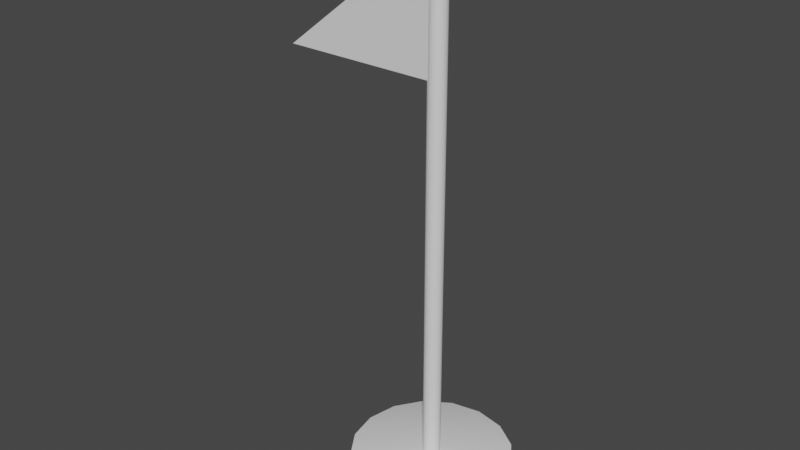 # Source: flag.blend  (saved by Blender 2.80.75; exported with 4.5.12 LTS)
import bpy
from mathutils import Matrix  # noqa: F401  (used for matrix-valued properties, if any)

bpy.ops.wm.read_factory_settings(use_empty=True)
scene = bpy.context.scene
scene.name = 'Scene'

# ---- collections
col_collection = bpy.data.collections.new('Collection'); scene.collection.children.link(col_collection)

# ---- world
world_world = bpy.data.worlds.new('World'); scene.world = world_world
world_world.use_nodes = True; world_world.node_tree.nodes.clear()
_N = world_world.node_tree.nodes; _L = world_world.node_tree.links
n0 = _N.new('ShaderNodeOutputWorld'); n0.name = 'World Output'; n0.location = (300, 300)
n1 = _N.new('ShaderNodeBackground'); n1.name = 'Background'; n1.location = (10, 300)
n1.inputs[0].default_value = (0.05088, 0.05088, 0.05088, 1.0)
_L.new(n1.outputs[0], n0.inputs[0])
n0.is_active_output = True
world_world.color = (0.05088, 0.05088, 0.05088)
world_world.use_sun_shadow = False
world_world.sun_shadow_jitter_overblur = 0.0

# ---- meshes
me_cube_001 = bpy.data.meshes.new('Cube.001')
me_cube_001.from_pydata([(-1.996, -1.0, 2.476), (-1.996, 1.0, 2.476), (0.004136, -1.0, 2.476), (0.004136, -1.0, 4.047), (0.004136, 1.0, 2.476), (0.004136, 1.0, 4.047)], [], [(4, 5, 3, 2), (1, 4, 2, 0), (4, 1, 5), (3, 5, 1, 0), (3, 0, 2)])
_uv = me_cube_001.uv_layers.new(name='UVMap')
_uv.uv.foreach_set('vector', [0.375, 0.5, 0.625, 0.5, 0.625, 0.75, 0.375, 0.75, 0.125, 0.5, 0.375, 0.5, 0.375, 0.75, 0.125, 0.75, 0.375, 0.5, 0.125, 0.5, 0.625, 0.5, 0.0, 0.0, 0.0, 0.0, 0.0, 0.0, 0.0, 0.0, 0.0, 0.0, 0.0, 0.0, 0.0, 0.0])
me_cube_001.use_remesh_preserve_volume = False
me_cube_001.use_remesh_preserve_attributes = False
me_cube_001.use_mirror_vertex_groups = False
me_cube_001.update()
me_cylinder = bpy.data.meshes.new('Cylinder')
me_cylinder.from_pydata([(0.0, 1.0, -1.0), (0.0, 1.0, 1.0), (0.3827, 0.9239, -1.0), (0.3827, 0.9239, 1.0), (0.7071, 0.7071, -1.0), (0.7071, 0.7071, 1.0), (0.9239, 0.3827, -1.0), (0.9239, 0.3827, 1.0), (1.0, -4.371e-08, -1.0), (1.0, -4.371e-08, 1.0), (0.9239, -0.3827, -1.0), (0.9239, -0.3827, 1.0), (0.7071, -0.7071, -1.0), (0.7071, -0.7071, 1.0), (0.3827, -0.9239, -1.0), (0.3827, -0.9239, 1.0), (1.51e-07, -1.0, -1.0), (1.51e-07, -1.0, 1.0), (-0.3827, -0.9239, -1.0), (-0.3827, -0.9239, 1.0), (-0.7071, -0.7071, -1.0), (-0.7071, -0.7071, 1.0), (-0.9239, -0.3827, -1.0), (-0.9239, -0.3827, 1.0), (-1.0, 1.192e-08, -1.0), (-1.0, 1.192e-08, 1.0), (-0.9239, 0.3827, -1.0), (-0.9239, 0.3827, 1.0), (-0.7071, 0.7071, -1.0), (-0.7071, 0.7071, 1.0), (-0.3827, 0.9239, -1.0), (-0.3827, 0.9239, 1.0), (6.774e-09, 0.937, 1.0), (0.3586, 0.8657, 1.0), (0.6626, 0.6626, 1.0), (0.8657, 0.3586, 1.0), (0.937, -4.049e-08, 1.0), (0.8657, -0.3586, 1.0), (0.6626, -0.6626, 1.0), (0.3586, -0.8657, 1.0), (1.483e-07, -0.937, 1.0), (-0.3586, -0.8657, 1.0), (-0.6626, -0.6626, 1.0), (-0.8657, -0.3586, 1.0), (-0.937, 1.164e-08, 1.0), (-0.8657, 0.3586, 1.0), (-0.6626, 0.6626, 1.0), (-0.3586, 0.8657, 1.0), (2.868e-08, 0.6239, 1.0), (0.2387, 0.5764, 1.0), (0.4411, 0.4411, 1.0), (0.5764, 0.2387, 1.0), (0.6239, -2.944e-08, 1.0), (0.5764, -0.2387, 1.0), (0.4411, -0.4411, 1.0), (0.2387, -0.5764, 1.0), (1.229e-07, -0.6239, 1.0), (-0.2387, -0.5764, 1.0), (-0.4411, -0.4411, 1.0), (-0.5764, -0.2387, 1.0), (-0.6239, 5.272e-09, 1.0), (-0.5764, 0.2387, 1.0), (-0.4411, 0.4411, 1.0), (-0.2387, 0.5764, 1.0), (-0.163, 0.4216, 1.0), (0.137, 0.3309, 1.0), (0.4134, 0.1828, 1.0), (-0.3119, 0.1292, 1.0), (4.098e-08, -1.49e-08, 1.0), (0.3119, -0.1292, 1.0), (-0.4134, -0.1828, 1.0), (-0.137, -0.3309, 1.0), (0.163, -0.4216, 1.0)], [], [(0, 1, 3, 2), (2, 3, 5, 4), (4, 5, 7, 6), (6, 7, 9, 8), (8, 9, 11, 10), (10, 11, 13, 12), (12, 13, 15, 14), (14, 15, 17, 16), (16, 17, 19, 18), (18, 19, 21, 20), (20, 21, 23, 22), (22, 23, 25, 24), (24, 25, 27, 26), (26, 27, 29, 28), (28, 29, 31, 30), (30, 31, 1, 0), (0, 2, 4, 6, 8, 10, 12, 14, 16, 18, 20, 22, 24, 26, 28, 30), (5, 3, 33, 34), (15, 13, 38, 39), (25, 23, 43, 44), (11, 9, 36, 37), (21, 19, 41, 42), (31, 29, 46, 47), (7, 5, 34, 35), (17, 15, 39, 40), (27, 25, 44, 45), (3, 1, 32, 33), (13, 11, 37, 38), (23, 21, 42, 43), (1, 31, 47, 32), (9, 7, 35, 36), (19, 17, 40, 41), (29, 27, 45, 46), (41, 40, 56, 57), (34, 33, 49, 50), (42, 41, 57, 58), (35, 34, 50, 51), (43, 42, 58, 59), (36, 35, 51, 52), (44, 43, 59, 60), (37, 36, 52, 53), (45, 44, 60, 61), (38, 37, 53, 54), (46, 45, 61, 62), (39, 38, 54, 55), (47, 46, 62, 63), (40, 39, 55, 56), (33, 32, 48, 49), (32, 47, 63, 48), (63, 62, 64, 48), (62, 61, 67, 64), (61, 60, 70, 67), (60, 59, 58, 70), (48, 64, 65, 49), (64, 67, 68, 65), (67, 70, 71, 68), (70, 58, 57, 71), (49, 65, 66, 50), (65, 68, 69, 66), (68, 71, 72, 69), (71, 57, 56, 72), (50, 66, 52, 51), (66, 69, 53, 52), (69, 72, 54, 53), (72, 56, 55, 54)])
me_cylinder.polygons.foreach_set('use_smooth', [True] * 65)
_uv = me_cylinder.uv_layers.new(name='UVMap')
_uv.uv.foreach_set('vector', [1.0, 0.5, 1.0, 1.0, 0.9375, 1.0, 0.9375, 0.5, 0.9375, 0.5, 0.9375, 1.0, 0.875, 1.0, 0.875, 0.5, 0.875, 0.5, 0.875, 1.0, 0.8125, 1.0, 0.8125, 0.5, 0.8125, 0.5, 0.8125, 1.0, 0.75, 1.0, 0.75, 0.5, 0.75, 0.5, 0.75, 1.0, 0.6875, 1.0, 0.6875, 0.5, 0.6875, 0.5, 0.6875, 1.0, 0.625, 1.0, 0.625, 0.5, 0.625, 0.5, 0.625, 1.0, 0.5625, 1.0, 0.5625, 0.5, 0.5625, 0.5, 0.5625, 1.0, 0.5, 1.0, 0.5, 0.5, 0.5, 0.5, 0.5, 1.0, 0.4375, 1.0, 0.4375, 0.5, 0.4375, 0.5, 0.4375, 1.0, 0.375, 1.0, 0.375, 0.5, 0.375, 0.5, 0.375, 1.0, 0.3125, 1.0, 0.3125, 0.5, 0.3125, 0.5, 0.3125, 1.0, 0.25, 1.0, 0.25, 0.5, 0.25, 0.5, 0.25, 1.0, 0.1875, 1.0, 0.1875, 0.5, 0.1875, 0.5, 0.1875, 1.0, 0.125, 1.0, 0.125, 0.5, 0.125, 0.5, 0.125, 1.0, 0.0625, 1.0, 0.0625, 0.5, 0.0625, 0.5, 0.0625, 1.0, 0.0, 1.0, 0.0, 0.5, 0.75, 0.49, 0.8418, 0.4717, 0.9197, 0.4197, 0.9717, 0.3418, 0.99, 0.25, 0.9717, 0.1582, 0.9197, 0.08029, 0.8418, 0.02827, 0.75, 0.01, 0.6582, 0.02827, 0.5803, 0.08029, 0.5283, 0.1582, 0.51, 0.25, 0.5283, 0.3418, 0.5803, 0.4197, 0.6582, 0.4717, 0.875, 1.0, 0.9375, 1.0, 0.9375, 1.0, 0.875, 1.0, 0.5625, 1.0, 0.625, 1.0, 0.625, 1.0, 0.5625, 1.0, 0.25, 1.0, 0.3125, 1.0, 0.3125, 1.0, 0.25, 1.0, 0.6875, 1.0, 0.75, 1.0, 0.75, 1.0, 0.6875, 1.0, 0.375, 1.0, 0.4375, 1.0, 0.4375, 1.0, 0.375, 1.0, 0.0625, 1.0, 0.125, 1.0, 0.125, 1.0, 0.0625, 1.0, 0.8125, 1.0, 0.875, 1.0, 0.875, 1.0, 0.8125, 1.0, 0.5, 1.0, 0.5625, 1.0, 0.5625, 1.0, 0.5, 1.0, 0.1875, 1.0, 0.25, 1.0, 0.25, 1.0, 0.1875, 1.0, 0.9375, 1.0, 1.0, 1.0, 1.0, 1.0, 0.9375, 1.0, 0.625, 1.0, 0.6875, 1.0, 0.6875, 1.0, 0.625, 1.0, 0.3125, 1.0, 0.375, 1.0, 0.375, 1.0, 0.3125, 1.0, 0.0, 1.0, 0.0625, 1.0, 0.0625, 1.0, 0.0, 1.0, 0.75, 1.0, 0.8125, 1.0, 0.8125, 1.0, 0.75, 1.0, 0.4375, 1.0, 0.5, 1.0, 0.5, 1.0, 0.4375, 1.0, 0.125, 1.0, 0.1875, 1.0, 0.1875, 1.0, 0.125, 1.0, 0.4375, 1.0, 0.5, 1.0, 0.5, 1.0, 0.4375, 1.0, 0.875, 1.0, 0.9375, 1.0, 0.9375, 1.0, 0.875, 1.0, 0.375, 1.0, 0.4375, 1.0, 0.4375, 1.0, 0.375, 1.0, 0.8125, 1.0, 0.875, 1.0, 0.875, 1.0, 0.8125, 1.0, 0.3125, 1.0, 0.375, 1.0, 0.375, 1.0, 0.3125, 1.0, 0.75, 1.0, 0.8125, 1.0, 0.8125, 1.0, 0.75, 1.0, 0.25, 1.0, 0.3125, 1.0, 0.3125, 1.0, 0.25, 1.0, 0.6875, 1.0, 0.75, 1.0, 0.75, 1.0, 0.6875, 1.0, 0.1875, 1.0, 0.25, 1.0, 0.25, 1.0, 0.1875, 1.0, 0.625, 1.0, 0.6875, 1.0, 0.6875, 1.0, 0.625, 1.0, 0.125, 1.0, 0.1875, 1.0, 0.1875, 1.0, 0.125, 1.0, 0.5625, 1.0, 0.625, 1.0, 0.625, 1.0, 0.5625, 1.0, 0.0625, 1.0, 0.125, 1.0, 0.125, 1.0, 0.0625, 1.0, 0.5, 1.0, 0.5625, 1.0, 0.5625, 1.0, 0.5, 1.0, 0.9375, 1.0, 1.0, 1.0, 1.0, 1.0, 0.9375, 1.0, 0.0, 1.0, 0.0625, 1.0, 0.0625, 1.0, 0.0, 1.0, 0.0625, 1.0, 0.125, 1.0, 0.1875, 1.0, 0.0, 1.0, 0.125, 1.0, 0.1875, 1.0, 0.2589, 1.0, 0.1875, 1.0, 0.1875, 1.0, 0.25, 1.0, 0.3125, 1.0, 0.2589, 1.0, 0.25, 1.0, 0.3125, 1.0, 0.375, 1.0, 0.3125, 1.0, 1.0, 1.0, 0.5625, 1.0, 0.6518, 1.0, 0.9375, 1.0, 0.5625, 1.0, 0.4732, 1.0, 0.5625, 1.0, 0.6518, 1.0, 0.4732, 1.0, 0.4375, 1.0, 0.5089, 1.0, 0.5625, 1.0, 0.4375, 1.0, 0.375, 1.0, 0.4375, 1.0, 0.5089, 1.0, 0.9375, 1.0, 0.6518, 1.0, 0.6875, 1.0, 0.875, 1.0, 0.6518, 1.0, 0.5625, 1.0, 0.6161, 1.0, 0.6875, 1.0, 0.5625, 1.0, 0.5089, 1.0, 0.5625, 1.0, 0.6161, 1.0, 0.5089, 1.0, 0.4375, 1.0, 0.5, 1.0, 0.5625, 1.0, 0.875, 1.0, 0.6875, 1.0, 0.75, 1.0, 0.8125, 1.0, 0.6875, 1.0, 0.6161, 1.0, 0.6875, 1.0, 0.75, 1.0, 0.6161, 1.0, 0.5625, 1.0, 0.625, 1.0, 0.6875, 1.0, 0.5625, 1.0, 0.5, 1.0, 0.5625, 1.0, 0.625, 1.0])
me_cylinder.use_remesh_preserve_volume = False
me_cylinder.use_remesh_preserve_attributes = False
me_cylinder.use_mirror_vertex_groups = False
me_cylinder.update()
me_cylinder_001 = bpy.data.meshes.new('Cylinder.001')
me_cylinder_001.from_pydata([(0.0, 1.0, -1.0), (0.0, 1.0, 1.0), (0.3827, 0.9239, -1.0), (0.3827, 0.9239, 1.0), (0.7071, 0.7071, -1.0), (0.7071, 0.7071, 1.0), (0.9239, 0.3827, -1.0), (0.9239, 0.3827, 1.0), (1.0, -4.371e-08, -1.0), (1.0, -4.371e-08, 1.0), (0.9239, -0.3827, -1.0), (0.9239, -0.3827, 1.0), (0.7071, -0.7071, -1.0), (0.7071, -0.7071, 1.0), (0.3827, -0.9239, -1.0), (0.3827, -0.9239, 1.0), (1.51e-07, -1.0, -1.0), (1.51e-07, -1.0, 1.0), (-0.3827, -0.9239, -1.0), (-0.3827, -0.9239, 1.0), (-0.7071, -0.7071, -1.0), (-0.7071, -0.7071, 1.0), (-0.9239, -0.3827, -1.0), (-0.9239, -0.3827, 1.0), (-1.0, 1.192e-08, -1.0), (-1.0, 1.192e-08, 1.0), (-0.9239, 0.3827, -1.0), (-0.9239, 0.3827, 1.0), (-0.7071, 0.7071, -1.0), (-0.7071, 0.7071, 1.0), (-0.3827, 0.9239, -1.0), (-0.3827, 0.9239, 1.0), (0.0, 1.0, 0.8955), (0.3827, 0.9239, 0.8955), (0.7071, 0.7071, 0.8955), (0.9239, 0.3827, 0.8955), (1.0, -4.371e-08, 0.8955), (0.9239, -0.3827, 0.8955), (0.7071, -0.7071, 0.8955), (0.3827, -0.9239, 0.8955), (1.51e-07, -1.0, 0.8955), (-0.3827, -0.9239, 0.8955), (-0.7071, -0.7071, 0.8955), (-0.9239, -0.3827, 0.8955), (-1.0, 1.192e-08, 0.8955), (-0.9239, 0.3827, 0.8955), (-0.7071, 0.7071, 0.8955), (-0.3827, 0.9239, 0.8955), (0.3827, 0.9239, -0.7935), (0.7071, 0.7071, -0.7935), (0.9239, 0.3827, -0.7935), (1.0, -4.371e-08, -0.7935), (0.9239, -0.3827, -0.7935), (0.7071, -0.7071, -0.7935), (0.3827, -0.9239, -0.7935), (1.51e-07, -1.0, -0.7935), (-0.3827, -0.9239, -0.7935), (-0.7071, -0.7071, -0.7935), (-0.9239, -0.3827, -0.7935), (-1.0, 1.192e-08, -0.7935), (-0.9239, 0.3827, -0.7935), (-0.7071, 0.7071, -0.7935), (-0.3827, 0.9239, -0.7935), (0.0, 1.0, -0.7935)], [], [(32, 1, 3, 33), (33, 3, 5, 34), (34, 5, 7, 35), (35, 7, 9, 36), (36, 9, 11, 37), (37, 11, 13, 38), (38, 13, 15, 39), (39, 15, 17, 40), (40, 17, 19, 41), (41, 19, 21, 42), (42, 21, 23, 43), (43, 23, 25, 44), (44, 25, 27, 45), (45, 27, 29, 46), (3, 1, 31, 29, 27, 25, 23, 21, 19, 17, 15, 13, 11, 9, 7, 5), (46, 29, 31, 47), (47, 31, 1, 32), (0, 2, 4, 6, 8, 10, 12, 14, 16, 18, 20, 22, 24, 26, 28, 30), (62, 47, 32, 63), (61, 46, 47, 62), (60, 45, 46, 61), (59, 44, 45, 60), (58, 43, 44, 59), (57, 42, 43, 58), (56, 41, 42, 57), (55, 40, 41, 56), (54, 39, 40, 55), (53, 38, 39, 54), (52, 37, 38, 53), (51, 36, 37, 52), (50, 35, 36, 51), (49, 34, 35, 50), (48, 33, 34, 49), (63, 32, 33, 48), (0, 63, 48, 2), (2, 48, 49, 4), (4, 49, 50, 6), (6, 50, 51, 8), (8, 51, 52, 10), (10, 52, 53, 12), (12, 53, 54, 14), (14, 54, 55, 16), (16, 55, 56, 18), (18, 56, 57, 20), (20, 57, 58, 22), (22, 58, 59, 24), (24, 59, 60, 26), (26, 60, 61, 28), (28, 61, 62, 30), (30, 62, 63, 0)])
me_cylinder_001.polygons.foreach_set('use_smooth', [True] * 50)
_uv = me_cylinder_001.uv_layers.new(name='UVMap')
_uv.uv.foreach_set('vector', [1.0, 0.9739, 1.0, 1.0, 0.9375, 1.0, 0.9375, 0.9739, 0.9375, 0.9739, 0.9375, 1.0, 0.875, 1.0, 0.875, 0.9739, 0.875, 0.9739, 0.875, 1.0, 0.8125, 1.0, 0.8125, 0.9739, 0.8125, 0.9739, 0.8125, 1.0, 0.75, 1.0, 0.75, 0.9739, 0.75, 0.9739, 0.75, 1.0, 0.6875, 1.0, 0.6875, 0.9739, 0.6875, 0.9739, 0.6875, 1.0, 0.625, 1.0, 0.625, 0.9739, 0.625, 0.9739, 0.625, 1.0, 0.5625, 1.0, 0.5625, 0.9739, 0.5625, 0.9739, 0.5625, 1.0, 0.5, 1.0, 0.5, 0.9739, 0.5, 0.9739, 0.5, 1.0, 0.4375, 1.0, 0.4375, 0.9739, 0.4375, 0.9739, 0.4375, 1.0, 0.375, 1.0, 0.375, 0.9739, 0.375, 0.9739, 0.375, 1.0, 0.3125, 1.0, 0.3125, 0.9739, 0.3125, 0.9739, 0.3125, 1.0, 0.25, 1.0, 0.25, 0.9739, 0.25, 0.9739, 0.25, 1.0, 0.1875, 1.0, 0.1875, 0.9739, 0.1875, 0.9739, 0.1875, 1.0, 0.125, 1.0, 0.125, 0.9739, 0.3418, 0.4717, 0.25, 0.49, 0.1582, 0.4717, 0.08029, 0.4197, 0.02827, 0.3418, 0.01, 0.25, 0.02827, 0.1582, 0.08029, 0.08029, 0.1582, 0.02827, 0.25, 0.01, 0.3418, 0.02827, 0.4197, 0.08029, 0.4717, 0.1582, 0.49, 0.25, 0.4717, 0.3418, 0.4197, 0.4197, 0.125, 0.9739, 0.125, 1.0, 0.0625, 1.0, 0.0625, 0.9739, 0.0625, 0.9739, 0.0625, 1.0, 0.0, 1.0, 0.0, 0.9739, 0.75, 0.49, 0.8418, 0.4717, 0.9197, 0.4197, 0.9717, 0.3418, 0.99, 0.25, 0.9717, 0.1582, 0.9197, 0.08029, 0.8418, 0.02827, 0.75, 0.01, 0.6582, 0.02827, 0.5803, 0.08029, 0.5283, 0.1582, 0.51, 0.25, 0.5283, 0.3418, 0.5803, 0.4197, 0.6582, 0.4717, 0.0625, 0.5516, 0.0625, 0.9739, 0.0, 0.9739, 0.0, 0.5516, 0.125, 0.5516, 0.125, 0.9739, 0.0625, 0.9739, 0.0625, 0.5516, 0.1875, 0.5516, 0.1875, 0.9739, 0.125, 0.9739, 0.125, 0.5516, 0.25, 0.5516, 0.25, 0.9739, 0.1875, 0.9739, 0.1875, 0.5516, 0.3125, 0.5516, 0.3125, 0.9739, 0.25, 0.9739, 0.25, 0.5516, 0.375, 0.5516, 0.375, 0.9739, 0.3125, 0.9739, 0.3125, 0.5516, 0.4375, 0.5516, 0.4375, 0.9739, 0.375, 0.9739, 0.375, 0.5516, 0.5, 0.5516, 0.5, 0.9739, 0.4375, 0.9739, 0.4375, 0.5516, 0.5625, 0.5516, 0.5625, 0.9739, 0.5, 0.9739, 0.5, 0.5516, 0.625, 0.5516, 0.625, 0.9739, 0.5625, 0.9739, 0.5625, 0.5516, 0.6875, 0.5516, 0.6875, 0.9739, 0.625, 0.9739, 0.625, 0.5516, 0.75, 0.5516, 0.75, 0.9739, 0.6875, 0.9739, 0.6875, 0.5516, 0.8125, 0.5516, 0.8125, 0.9739, 0.75, 0.9739, 0.75, 0.5516, 0.875, 0.5516, 0.875, 0.9739, 0.8125, 0.9739, 0.8125, 0.5516, 0.9375, 0.5516, 0.9375, 0.9739, 0.875, 0.9739, 0.875, 0.5516, 1.0, 0.5516, 1.0, 0.9739, 0.9375, 0.9739, 0.9375, 0.5516, 1.0, 0.5, 1.0, 0.5516, 0.9375, 0.5516, 0.9375, 0.5, 0.9375, 0.5, 0.9375, 0.5516, 0.875, 0.5516, 0.875, 0.5, 0.875, 0.5, 0.875, 0.5516, 0.8125, 0.5516, 0.8125, 0.5, 0.8125, 0.5, 0.8125, 0.5516, 0.75, 0.5516, 0.75, 0.5, 0.75, 0.5, 0.75, 0.5516, 0.6875, 0.5516, 0.6875, 0.5, 0.6875, 0.5, 0.6875, 0.5516, 0.625, 0.5516, 0.625, 0.5, 0.625, 0.5, 0.625, 0.5516, 0.5625, 0.5516, 0.5625, 0.5, 0.5625, 0.5, 0.5625, 0.5516, 0.5, 0.5516, 0.5, 0.5, 0.5, 0.5, 0.5, 0.5516, 0.4375, 0.5516, 0.4375, 0.5, 0.4375, 0.5, 0.4375, 0.5516, 0.375, 0.5516, 0.375, 0.5, 0.375, 0.5, 0.375, 0.5516, 0.3125, 0.5516, 0.3125, 0.5, 0.3125, 0.5, 0.3125, 0.5516, 0.25, 0.5516, 0.25, 0.5, 0.25, 0.5, 0.25, 0.5516, 0.1875, 0.5516, 0.1875, 0.5, 0.1875, 0.5, 0.1875, 0.5516, 0.125, 0.5516, 0.125, 0.5, 0.125, 0.5, 0.125, 0.5516, 0.0625, 0.5516, 0.0625, 0.5, 0.0625, 0.5, 0.0625, 0.5516, 0.0, 0.5516, 0.0, 0.5])
me_cylinder_001.use_remesh_preserve_volume = False
me_cylinder_001.use_remesh_preserve_attributes = False
me_cylinder_001.use_mirror_vertex_groups = False
me_cylinder_001.update()

# ---- objects
ob_pole = bpy.data.objects.new('Pole', me_cube_001)
ob_cylinder = bpy.data.objects.new('Cylinder', me_cylinder)
ob_base = bpy.data.objects.new('Base', me_cylinder_001)

# ---- transforms, parenting, visibility, modifiers, constraints
ob_pole.location = (0.0, 0.0, 0.0)
ob_pole.scale = (0.2905, 0.0268, 0.2905)
ob_pole.lineart.crease_threshold = 0.0
ob_cylinder.location = (0.0, 0.0, 0.181)
ob_cylinder.scale = (0.03139, 0.03139, 1.0)
ob_cylinder.lineart.crease_threshold = 0.0
ob_base.location = (0.0, 0.0, -0.7411)
ob_base.scale = (0.2886, 0.2886, 0.07059)
ob_base.lineart.crease_threshold = 0.0

# ---- collection membership
col_collection.objects.link(ob_pole)
col_collection.objects.link(ob_cylinder)
col_collection.objects.link(ob_base)

# ---- scene / render settings (as saved in the file)
scene.frame_start = 1; scene.frame_end = 250; scene.frame_set(1)
scene.render.engine = 'BLENDER_EEVEE_NEXT'
scene.cycles.use_denoising = False
scene.cycles.samples = 128
scene.cycles.sampling_pattern = 'TABULATED_SOBOL'
scene.cycles.use_adaptive_sampling = False
scene.cycles.use_light_tree = False
scene.view_settings.view_transform = 'Filmic'
bpy.context.view_layer.update()

# ---- added for rendering (the .blend has no active camera and no usable light): camera, sun
cam_auto = bpy.data.cameras.new('AutoCamera')
cam_auto.lens = 50.0
cam_auto.sensor_width = 36.0
cam_auto.clip_end = 1000.0
ob_auto_camera = bpy.data.objects.new('AutoCamera', cam_auto)
scene.collection.objects.link(ob_auto_camera)
ob_auto_camera.location = (1.9412, -2.50417, 1.85049)
ob_auto_camera.rotation_euler = (1.09748, -7.21219e-08, 0.694738)
scene.camera = ob_auto_camera
light_auto_sun = bpy.data.lights.new('AutoSun', 'SUN')
light_auto_sun.energy = 3.0
light_auto_sun.angle = 0.0523599
ob_auto_sun = bpy.data.objects.new('AutoSun', light_auto_sun)
scene.collection.objects.link(ob_auto_sun)
ob_auto_sun.rotation_euler = (0.872665, 0.174533, 0.523599)
bpy.context.view_layer.update()
